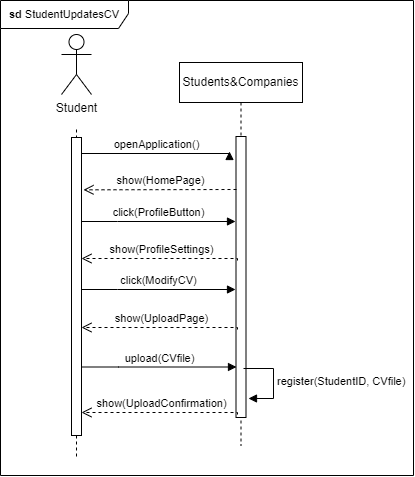

The diagram above was exported from draw.io. Its source (the exported page's mxGraphModel, read from the mxfile embedded in the PNG):
<mxGraphModel dx="2060" dy="1270" grid="0" gridSize="10" guides="1" tooltips="1" connect="1" arrows="1" fold="1" page="0" pageScale="1" pageWidth="827" pageHeight="1169" math="0" shadow="0">
  <root>
    <mxCell id="0" />
    <mxCell id="1" parent="0" />
    <mxCell id="L4CZRAAHLBKFK8auvff1-3" value="Students&amp;amp;Companies" style="shape=umlLifeline;perimeter=lifelinePerimeter;whiteSpace=wrap;html=1;container=0;dropTarget=0;collapsible=0;recursiveResize=0;outlineConnect=0;portConstraint=eastwest;newEdgeStyle={&quot;edgeStyle&quot;:&quot;elbowEdgeStyle&quot;,&quot;elbow&quot;:&quot;vertical&quot;,&quot;curved&quot;:0,&quot;rounded&quot;:0};" vertex="1" parent="1">
      <mxGeometry x="-174" y="-109" width="123" height="383" as="geometry" />
    </mxCell>
    <mxCell id="L4CZRAAHLBKFK8auvff1-4" value="" style="html=1;points=[];perimeter=orthogonalPerimeter;outlineConnect=0;targetShapes=umlLifeline;portConstraint=eastwest;newEdgeStyle={&quot;edgeStyle&quot;:&quot;elbowEdgeStyle&quot;,&quot;elbow&quot;:&quot;vertical&quot;,&quot;curved&quot;:0,&quot;rounded&quot;:0};" vertex="1" parent="L4CZRAAHLBKFK8auvff1-3">
      <mxGeometry x="56.5" y="74" width="10" height="281" as="geometry" />
    </mxCell>
    <mxCell id="L4CZRAAHLBKFK8auvff1-5" style="edgeStyle=orthogonalEdgeStyle;rounded=0;orthogonalLoop=1;jettySize=auto;html=1;dashed=1;endArrow=none;endFill=0;" edge="1" parent="1">
      <mxGeometry relative="1" as="geometry">
        <mxPoint x="-279" y="286" as="targetPoint" />
        <Array as="points">
          <mxPoint x="-277" y="61" />
          <mxPoint x="-277" y="61" />
        </Array>
        <mxPoint x="-277" y="-42" as="sourcePoint" />
      </mxGeometry>
    </mxCell>
    <mxCell id="L4CZRAAHLBKFK8auvff1-6" value="Student" style="shape=umlActor;verticalLabelPosition=bottom;verticalAlign=top;html=1;outlineConnect=0;" vertex="1" parent="1">
      <mxGeometry x="-292" y="-137" width="30" height="60" as="geometry" />
    </mxCell>
    <mxCell id="L4CZRAAHLBKFK8auvff1-8" value="openApplication()" style="html=1;verticalAlign=bottom;endArrow=block;edgeStyle=elbowEdgeStyle;elbow=vertical;curved=0;rounded=0;" edge="1" parent="1">
      <mxGeometry relative="1" as="geometry">
        <mxPoint x="-274" y="-18" as="sourcePoint" />
        <Array as="points">
          <mxPoint x="-205" y="-18" />
        </Array>
        <mxPoint x="-124" y="-20" as="targetPoint" />
      </mxGeometry>
    </mxCell>
    <mxCell id="L4CZRAAHLBKFK8auvff1-9" value="show(ProfileSettings)" style="html=1;verticalAlign=bottom;endArrow=open;dashed=1;endSize=8;edgeStyle=elbowEdgeStyle;elbow=vertical;curved=0;rounded=0;" edge="1" parent="1">
      <mxGeometry relative="1" as="geometry">
        <mxPoint x="-272" y="87" as="targetPoint" />
        <Array as="points">
          <mxPoint x="-125" y="87" />
        </Array>
        <mxPoint x="-116" y="89" as="sourcePoint" />
      </mxGeometry>
    </mxCell>
    <mxCell id="L4CZRAAHLBKFK8auvff1-10" value="click(ModifyCV)" style="html=1;verticalAlign=bottom;endArrow=block;edgeStyle=elbowEdgeStyle;elbow=vertical;curved=0;rounded=0;" edge="1" parent="1">
      <mxGeometry relative="1" as="geometry">
        <mxPoint x="-272" y="118" as="sourcePoint" />
        <Array as="points">
          <mxPoint x="-236" y="118" />
        </Array>
        <mxPoint x="-118" y="118" as="targetPoint" />
      </mxGeometry>
    </mxCell>
    <mxCell id="L4CZRAAHLBKFK8auvff1-11" value="show(UploadPage)" style="html=1;verticalAlign=bottom;endArrow=open;dashed=1;endSize=8;edgeStyle=elbowEdgeStyle;elbow=vertical;curved=0;rounded=0;" edge="1" parent="1">
      <mxGeometry relative="1" as="geometry">
        <mxPoint x="-272" y="156" as="targetPoint" />
        <Array as="points">
          <mxPoint x="-125" y="156" />
        </Array>
        <mxPoint x="-116" y="158" as="sourcePoint" />
      </mxGeometry>
    </mxCell>
    <mxCell id="L4CZRAAHLBKFK8auvff1-12" value="upload(CVfile)" style="html=1;verticalAlign=bottom;endArrow=block;edgeStyle=elbowEdgeStyle;elbow=vertical;curved=0;rounded=0;" edge="1" parent="1">
      <mxGeometry relative="1" as="geometry">
        <mxPoint x="-271" y="195.5" as="sourcePoint" />
        <Array as="points">
          <mxPoint x="-235" y="195.5" />
        </Array>
        <mxPoint x="-117" y="195.5" as="targetPoint" />
      </mxGeometry>
    </mxCell>
    <mxCell id="L4CZRAAHLBKFK8auvff1-13" value="register(StudentID, CVfile)" style="html=1;align=left;spacingLeft=2;endArrow=block;rounded=0;edgeStyle=orthogonalEdgeStyle;curved=0;rounded=0;strokeColor=default;verticalAlign=middle;fontFamily=Helvetica;fontSize=11;fontColor=default;labelBackgroundColor=default;" edge="1" parent="1">
      <mxGeometry relative="1" as="geometry">
        <mxPoint x="-110" y="197" as="sourcePoint" />
        <Array as="points">
          <mxPoint x="-80" y="227" />
        </Array>
        <mxPoint x="-105" y="227" as="targetPoint" />
      </mxGeometry>
    </mxCell>
    <mxCell id="L4CZRAAHLBKFK8auvff1-42" value="&lt;b&gt;sd &lt;/b&gt;StudentUpdatesCV" style="shape=umlFrame;whiteSpace=wrap;html=1;pointerEvents=0;fontFamily=Helvetica;fontSize=11;fontColor=default;labelBackgroundColor=default;width=128;height=28;" vertex="1" parent="1">
      <mxGeometry x="-353" y="-171" width="413" height="475" as="geometry" />
    </mxCell>
    <mxCell id="L4CZRAAHLBKFK8auvff1-53" value="" style="html=1;points=[];perimeter=orthogonalPerimeter;outlineConnect=0;targetShapes=umlLifeline;portConstraint=eastwest;newEdgeStyle={&quot;edgeStyle&quot;:&quot;elbowEdgeStyle&quot;,&quot;elbow&quot;:&quot;vertical&quot;,&quot;curved&quot;:0,&quot;rounded&quot;:0};" vertex="1" parent="1">
      <mxGeometry x="-282" y="-34" width="10" height="298" as="geometry" />
    </mxCell>
    <mxCell id="L4CZRAAHLBKFK8auvff1-54" value="click(ProfileButton)" style="html=1;verticalAlign=bottom;endArrow=block;edgeStyle=elbowEdgeStyle;elbow=vertical;curved=0;rounded=0;" edge="1" parent="1">
      <mxGeometry relative="1" as="geometry">
        <mxPoint x="-272" y="50" as="sourcePoint" />
        <Array as="points">
          <mxPoint x="-236" y="50" />
        </Array>
        <mxPoint x="-118" y="50" as="targetPoint" />
      </mxGeometry>
    </mxCell>
    <mxCell id="MwnEisdrX2o9vSkvCgBg-1" value="show(HomePage)" style="html=1;verticalAlign=bottom;endArrow=open;dashed=1;endSize=8;edgeStyle=elbowEdgeStyle;elbow=vertical;curved=0;rounded=0;" edge="1" parent="1">
      <mxGeometry relative="1" as="geometry">
        <mxPoint x="-270" y="19" as="targetPoint" />
        <Array as="points" />
        <mxPoint x="-117" y="18" as="sourcePoint" />
      </mxGeometry>
    </mxCell>
    <mxCell id="MwnEisdrX2o9vSkvCgBg-2" value="show(UploadConfirmation)" style="html=1;verticalAlign=bottom;endArrow=open;dashed=1;endSize=8;edgeStyle=elbowEdgeStyle;elbow=vertical;curved=0;rounded=0;" edge="1" parent="1">
      <mxGeometry relative="1" as="geometry">
        <mxPoint x="-272" y="241" as="targetPoint" />
        <Array as="points">
          <mxPoint x="-125" y="241" />
        </Array>
        <mxPoint x="-116" y="243" as="sourcePoint" />
      </mxGeometry>
    </mxCell>
  </root>
</mxGraphModel>